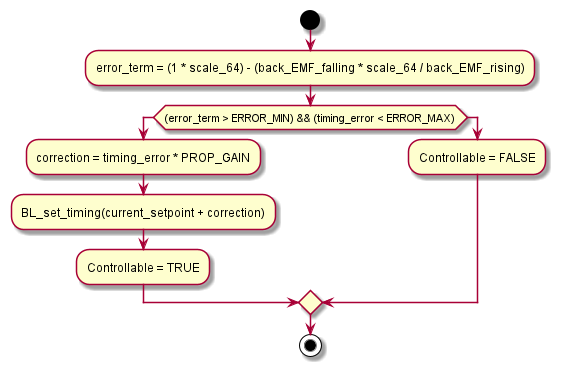

The diagram above was rendered by PlantUML. Its source (embedded in the PNG):
@startuml inline_umlgraph_11.png
  start

  :error_term = (1 * scale_64) - (back_EMF_falling * scale_64 / back_EMF_rising);

  if ((error_term > ERROR_MIN) && (timing_error < ERROR_MAX)) then
      :correction = timing_error * PROP_GAIN;
      :BL_set_timing(current_setpoint + correction);
      :Controllable = TRUE;
  else
        :Controllable = FALSE;
  endif
  
  stop
@enduml